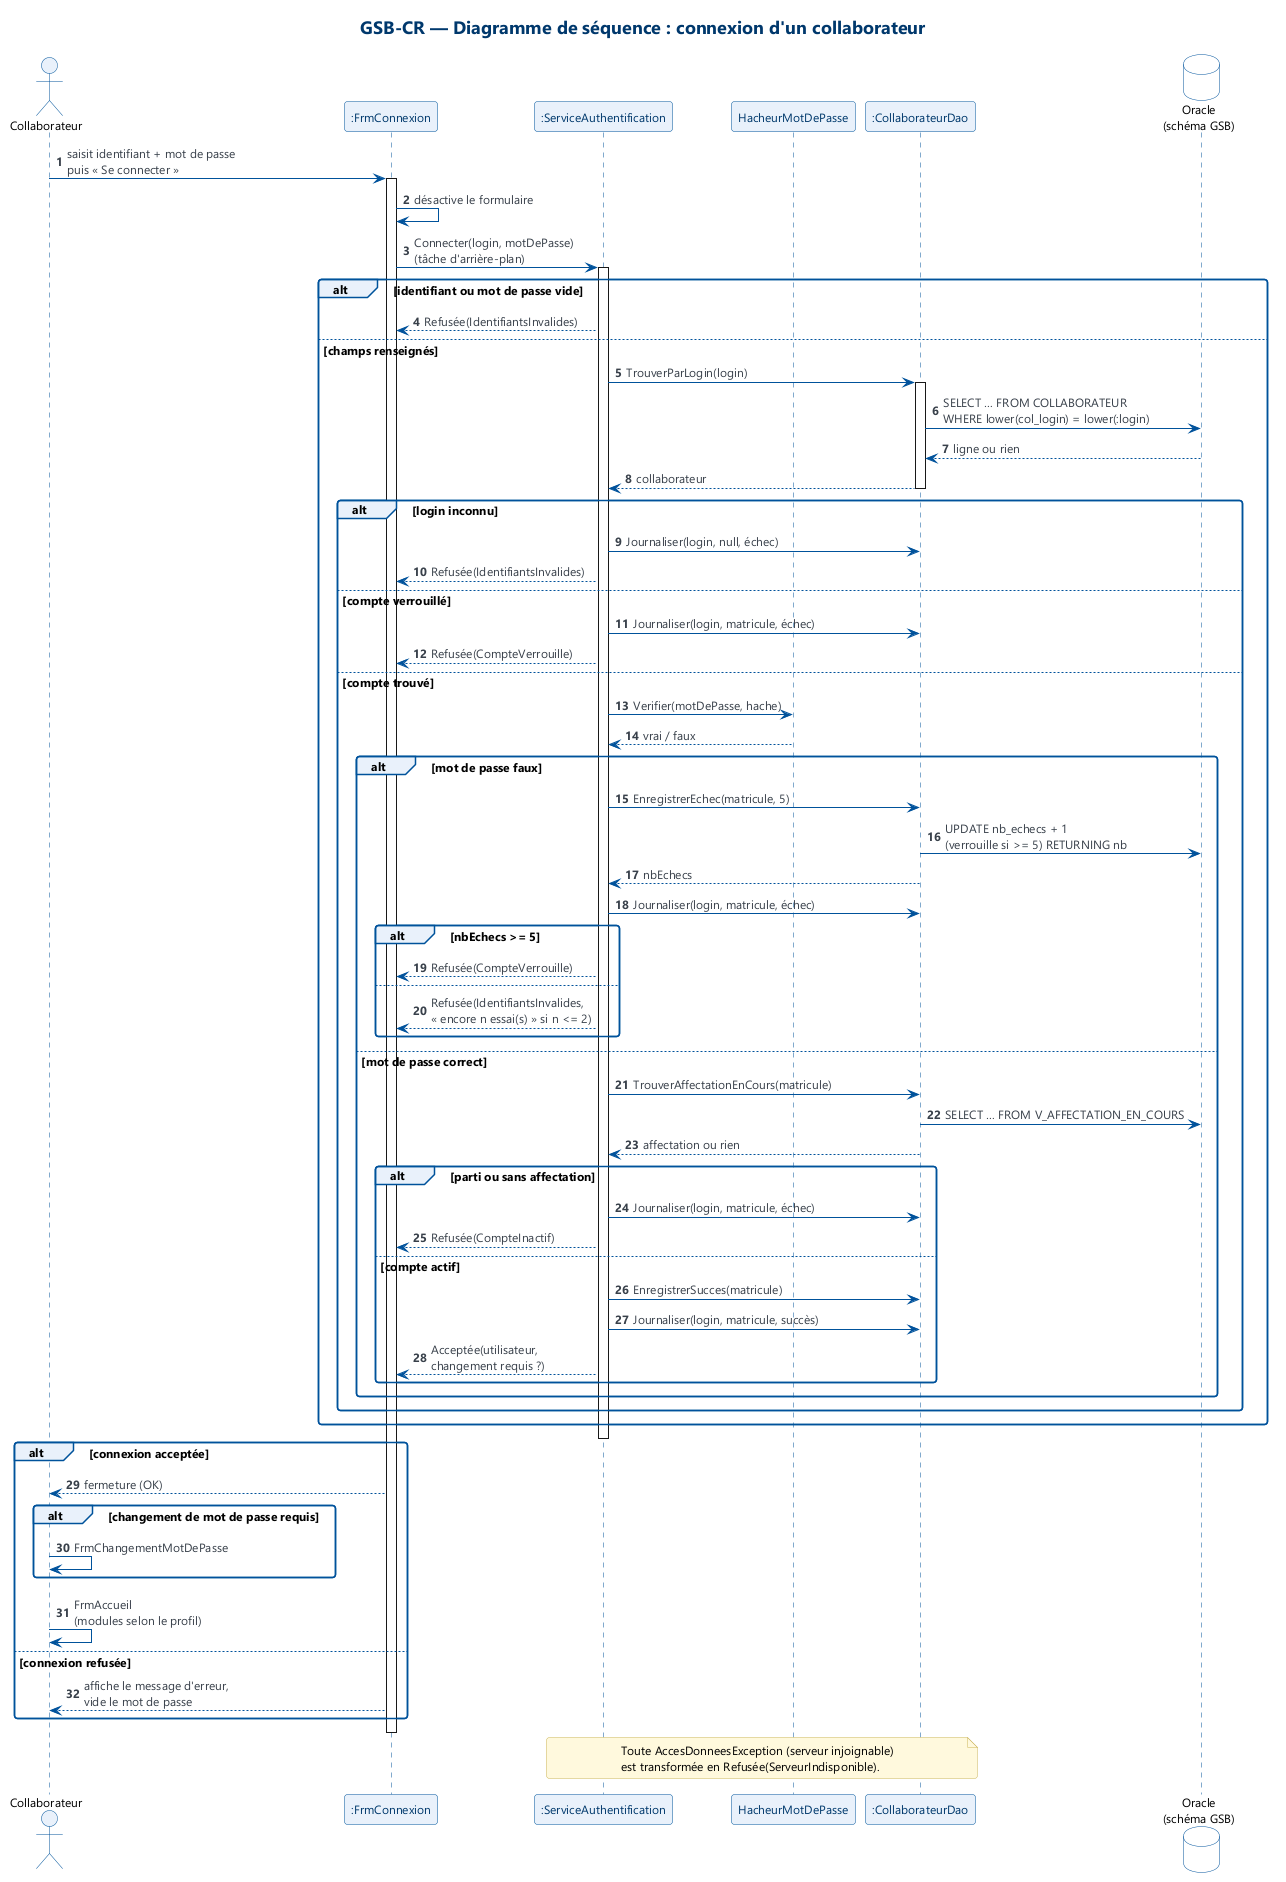

The diagram above was rendered by PlantUML. Its source (embedded in the PNG):
@startuml 04_sequence_connexion
!include style.iuml
title GSB-CR — Diagramme de séquence : connexion d'un collaborateur
autonumber

actor "Collaborateur" as U
participant ":FrmConnexion" as F
participant ":ServiceAuthentification" as S
participant "HacheurMotDePasse" as H
participant ":CollaborateurDao" as D
database "Oracle\n(schéma GSB)" as O

U -> F : saisit identifiant + mot de passe\npuis « Se connecter »
activate F
F -> F : désactive le formulaire
F -> S : Connecter(login, motDePasse)\n(tâche d'arrière-plan)
activate S

alt identifiant ou mot de passe vide
  S --> F : Refusée(IdentifiantsInvalides)
else champs renseignés
  S -> D : TrouverParLogin(login)
  activate D
  D -> O : SELECT … FROM COLLABORATEUR\nWHERE lower(col_login) = lower(:login)
  O --> D : ligne ou rien
  D --> S : collaborateur
  deactivate D

  alt login inconnu
    S -> D : Journaliser(login, null, échec)
    S --> F : Refusée(IdentifiantsInvalides)
  else compte verrouillé
    S -> D : Journaliser(login, matricule, échec)
    S --> F : Refusée(CompteVerrouille)
  else compte trouvé
    S -> H : Verifier(motDePasse, hache)
    H --> S : vrai / faux

    alt mot de passe faux
      S -> D : EnregistrerEchec(matricule, 5)
      D -> O : UPDATE nb_echecs + 1\n(verrouille si >= 5) RETURNING nb
      D --> S : nbEchecs
      S -> D : Journaliser(login, matricule, échec)
      alt nbEchecs >= 5
        S --> F : Refusée(CompteVerrouille)
      else
        S --> F : Refusée(IdentifiantsInvalides,\n« encore n essai(s) » si n <= 2)
      end
    else mot de passe correct
      S -> D : TrouverAffectationEnCours(matricule)
      D -> O : SELECT … FROM V_AFFECTATION_EN_COURS
      D --> S : affectation ou rien
      alt parti ou sans affectation
        S -> D : Journaliser(login, matricule, échec)
        S --> F : Refusée(CompteInactif)
      else compte actif
        S -> D : EnregistrerSucces(matricule)
        S -> D : Journaliser(login, matricule, succès)
        S --> F : Acceptée(utilisateur,\nchangement requis ?)
      end
    end
  end
end
deactivate S

alt connexion acceptée
  F --> U : fermeture (OK)
  alt changement de mot de passe requis
    U -> U : FrmChangementMotDePasse
  end
  U -> U : FrmAccueil\n(modules selon le profil)
else connexion refusée
  F --> U : affiche le message d'erreur,\nvide le mot de passe
end
deactivate F

note over S, D
  Toute AccesDonneesException (serveur injoignable)
  est transformée en Refusée(ServeurIndisponible).
end note
@enduml